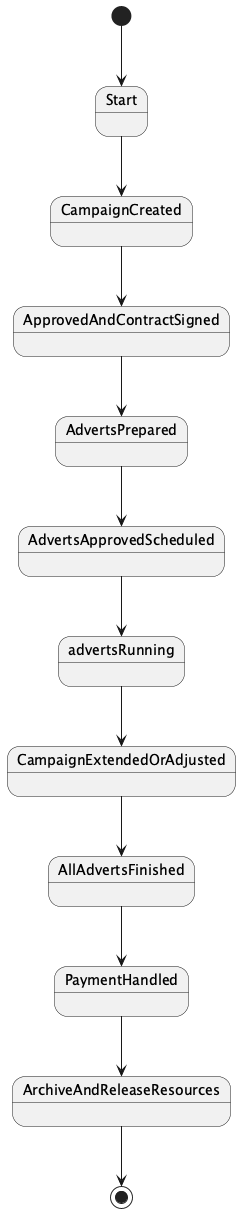

The diagram above was rendered by PlantUML. Its source (embedded in the PNG):
@startuml
[*] --> Start
Start --> CampaignCreated
CampaignCreated --> ApprovedAndContractSigned
ApprovedAndContractSigned --> AdvertsPrepared
AdvertsPrepared --> AdvertsApprovedScheduled
AdvertsApprovedScheduled --> advertsRunning
advertsRunning --> CampaignExtendedOrAdjusted
CampaignExtendedOrAdjusted --> AllAdvertsFinished
AllAdvertsFinished --> PaymentHandled
PaymentHandled --> ArchiveAndReleaseResources
ArchiveAndReleaseResources --> [*]
@enduml